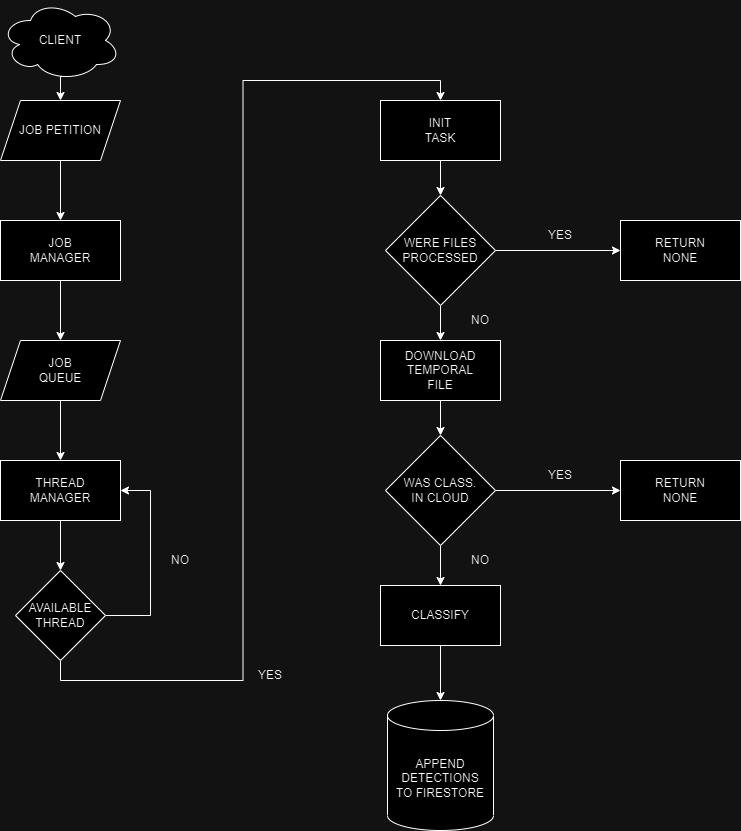

The diagram above was exported from draw.io. Its source (the exported page's mxGraphModel, read from the mxfile embedded in the PNG):
<mxGraphModel dx="880" dy="470" grid="1" gridSize="10" guides="1" tooltips="1" connect="1" arrows="1" fold="1" page="1" pageScale="1" pageWidth="827" pageHeight="1169" math="0" shadow="0">
  <root>
    <mxCell id="0" />
    <mxCell id="1" parent="0" />
    <mxCell id="DUcSxTE8rUnwv717172w-34" style="edgeStyle=orthogonalEdgeStyle;rounded=0;orthogonalLoop=1;jettySize=auto;html=1;entryX=0.5;entryY=0;entryDx=0;entryDy=0;labelBackgroundColor=none;fontColor=default;" edge="1" parent="1" source="DUcSxTE8rUnwv717172w-1" target="DUcSxTE8rUnwv717172w-22">
      <mxGeometry relative="1" as="geometry" />
    </mxCell>
    <mxCell id="DUcSxTE8rUnwv717172w-1" value="DOWNLOAD&lt;br&gt;TEMPORAL&lt;br&gt;FILE" style="rounded=0;whiteSpace=wrap;html=1;labelBackgroundColor=none;" vertex="1" parent="1">
      <mxGeometry x="420" y="360" width="120" height="60" as="geometry" />
    </mxCell>
    <mxCell id="DUcSxTE8rUnwv717172w-30" style="edgeStyle=orthogonalEdgeStyle;rounded=0;orthogonalLoop=1;jettySize=auto;html=1;labelBackgroundColor=none;fontColor=default;" edge="1" parent="1" source="DUcSxTE8rUnwv717172w-2" target="DUcSxTE8rUnwv717172w-21">
      <mxGeometry relative="1" as="geometry" />
    </mxCell>
    <mxCell id="DUcSxTE8rUnwv717172w-2" value="INIT&lt;br&gt;TASK" style="rounded=0;whiteSpace=wrap;html=1;labelBackgroundColor=none;" vertex="1" parent="1">
      <mxGeometry x="420" y="120" width="120" height="60" as="geometry" />
    </mxCell>
    <mxCell id="DUcSxTE8rUnwv717172w-44" style="edgeStyle=orthogonalEdgeStyle;rounded=0;orthogonalLoop=1;jettySize=auto;html=1;entryX=0.5;entryY=0;entryDx=0;entryDy=0;entryPerimeter=0;" edge="1" parent="1" source="DUcSxTE8rUnwv717172w-5" target="DUcSxTE8rUnwv717172w-43">
      <mxGeometry relative="1" as="geometry" />
    </mxCell>
    <mxCell id="DUcSxTE8rUnwv717172w-5" value="CLASSIFY" style="rounded=0;whiteSpace=wrap;html=1;labelBackgroundColor=none;" vertex="1" parent="1">
      <mxGeometry x="420" y="605" width="120" height="60" as="geometry" />
    </mxCell>
    <mxCell id="DUcSxTE8rUnwv717172w-24" style="edgeStyle=orthogonalEdgeStyle;rounded=0;orthogonalLoop=1;jettySize=auto;html=1;exitX=0.55;exitY=0.95;exitDx=0;exitDy=0;exitPerimeter=0;entryX=0.5;entryY=0;entryDx=0;entryDy=0;labelBackgroundColor=none;fontColor=default;" edge="1" parent="1" source="DUcSxTE8rUnwv717172w-10" target="DUcSxTE8rUnwv717172w-11">
      <mxGeometry relative="1" as="geometry" />
    </mxCell>
    <mxCell id="DUcSxTE8rUnwv717172w-10" value="CLIENT" style="ellipse;shape=cloud;whiteSpace=wrap;html=1;rounded=0;labelBackgroundColor=none;" vertex="1" parent="1">
      <mxGeometry x="40" y="20" width="120" height="80" as="geometry" />
    </mxCell>
    <mxCell id="DUcSxTE8rUnwv717172w-25" style="edgeStyle=orthogonalEdgeStyle;rounded=0;orthogonalLoop=1;jettySize=auto;html=1;labelBackgroundColor=none;fontColor=default;" edge="1" parent="1" source="DUcSxTE8rUnwv717172w-11" target="DUcSxTE8rUnwv717172w-17">
      <mxGeometry relative="1" as="geometry" />
    </mxCell>
    <mxCell id="DUcSxTE8rUnwv717172w-11" value="JOB PETITION" style="shape=parallelogram;perimeter=parallelogramPerimeter;whiteSpace=wrap;html=1;fixedSize=1;rounded=0;labelBackgroundColor=none;" vertex="1" parent="1">
      <mxGeometry x="40" y="120" width="120" height="60" as="geometry" />
    </mxCell>
    <mxCell id="DUcSxTE8rUnwv717172w-28" style="edgeStyle=orthogonalEdgeStyle;rounded=0;orthogonalLoop=1;jettySize=auto;html=1;labelBackgroundColor=none;fontColor=default;" edge="1" parent="1" source="DUcSxTE8rUnwv717172w-12" target="DUcSxTE8rUnwv717172w-13">
      <mxGeometry relative="1" as="geometry" />
    </mxCell>
    <mxCell id="DUcSxTE8rUnwv717172w-12" value="THREAD&lt;br&gt;MANAGER" style="rounded=0;whiteSpace=wrap;html=1;labelBackgroundColor=none;" vertex="1" parent="1">
      <mxGeometry x="40" y="480" width="120" height="60" as="geometry" />
    </mxCell>
    <mxCell id="DUcSxTE8rUnwv717172w-29" style="edgeStyle=orthogonalEdgeStyle;rounded=0;orthogonalLoop=1;jettySize=auto;html=1;exitX=0.5;exitY=1;exitDx=0;exitDy=0;entryX=0.5;entryY=0;entryDx=0;entryDy=0;labelBackgroundColor=none;fontColor=default;" edge="1" parent="1" source="DUcSxTE8rUnwv717172w-13" target="DUcSxTE8rUnwv717172w-2">
      <mxGeometry relative="1" as="geometry" />
    </mxCell>
    <mxCell id="DUcSxTE8rUnwv717172w-37" style="edgeStyle=orthogonalEdgeStyle;rounded=0;orthogonalLoop=1;jettySize=auto;html=1;exitX=1;exitY=0.5;exitDx=0;exitDy=0;entryX=1;entryY=0.5;entryDx=0;entryDy=0;labelBackgroundColor=none;fontColor=default;" edge="1" parent="1" source="DUcSxTE8rUnwv717172w-13" target="DUcSxTE8rUnwv717172w-12">
      <mxGeometry relative="1" as="geometry">
        <Array as="points">
          <mxPoint x="190" y="635" />
          <mxPoint x="190" y="510" />
        </Array>
      </mxGeometry>
    </mxCell>
    <mxCell id="DUcSxTE8rUnwv717172w-13" value="AVAILABLE&lt;br&gt;THREAD" style="rhombus;whiteSpace=wrap;html=1;rounded=0;labelBackgroundColor=none;" vertex="1" parent="1">
      <mxGeometry x="55" y="590" width="90" height="90" as="geometry" />
    </mxCell>
    <mxCell id="DUcSxTE8rUnwv717172w-27" style="edgeStyle=orthogonalEdgeStyle;rounded=0;orthogonalLoop=1;jettySize=auto;html=1;labelBackgroundColor=none;fontColor=default;" edge="1" parent="1" source="DUcSxTE8rUnwv717172w-15" target="DUcSxTE8rUnwv717172w-12">
      <mxGeometry relative="1" as="geometry" />
    </mxCell>
    <mxCell id="DUcSxTE8rUnwv717172w-15" value="JOB&lt;br&gt;QUEUE" style="shape=parallelogram;perimeter=parallelogramPerimeter;whiteSpace=wrap;html=1;fixedSize=1;rounded=0;labelBackgroundColor=none;" vertex="1" parent="1">
      <mxGeometry x="40" y="360" width="120" height="60" as="geometry" />
    </mxCell>
    <mxCell id="DUcSxTE8rUnwv717172w-26" style="edgeStyle=orthogonalEdgeStyle;rounded=0;orthogonalLoop=1;jettySize=auto;html=1;entryX=0.5;entryY=0;entryDx=0;entryDy=0;labelBackgroundColor=none;fontColor=default;" edge="1" parent="1" source="DUcSxTE8rUnwv717172w-17" target="DUcSxTE8rUnwv717172w-15">
      <mxGeometry relative="1" as="geometry" />
    </mxCell>
    <mxCell id="DUcSxTE8rUnwv717172w-17" value="JOB&lt;br&gt;MANAGER" style="rounded=0;whiteSpace=wrap;html=1;labelBackgroundColor=none;" vertex="1" parent="1">
      <mxGeometry x="40" y="240" width="120" height="60" as="geometry" />
    </mxCell>
    <mxCell id="DUcSxTE8rUnwv717172w-31" style="edgeStyle=orthogonalEdgeStyle;rounded=0;orthogonalLoop=1;jettySize=auto;html=1;exitX=0.5;exitY=1;exitDx=0;exitDy=0;labelBackgroundColor=none;fontColor=default;" edge="1" parent="1" source="DUcSxTE8rUnwv717172w-21" target="DUcSxTE8rUnwv717172w-1">
      <mxGeometry relative="1" as="geometry" />
    </mxCell>
    <mxCell id="DUcSxTE8rUnwv717172w-33" style="edgeStyle=orthogonalEdgeStyle;rounded=0;orthogonalLoop=1;jettySize=auto;html=1;exitX=1;exitY=0.5;exitDx=0;exitDy=0;entryX=0;entryY=0.5;entryDx=0;entryDy=0;labelBackgroundColor=none;fontColor=default;" edge="1" parent="1" source="DUcSxTE8rUnwv717172w-21" target="DUcSxTE8rUnwv717172w-32">
      <mxGeometry relative="1" as="geometry" />
    </mxCell>
    <mxCell id="DUcSxTE8rUnwv717172w-21" value="&lt;font style=&quot;font-size: 12px;&quot;&gt;WERE FILES&lt;br&gt;PROCESSED&lt;/font&gt;" style="rhombus;whiteSpace=wrap;html=1;verticalAlign=middle;horizontal=1;rounded=0;labelBackgroundColor=none;" vertex="1" parent="1">
      <mxGeometry x="425" y="215" width="110" height="110" as="geometry" />
    </mxCell>
    <mxCell id="DUcSxTE8rUnwv717172w-39" style="edgeStyle=orthogonalEdgeStyle;rounded=0;orthogonalLoop=1;jettySize=auto;html=1;entryX=0.5;entryY=0;entryDx=0;entryDy=0;labelBackgroundColor=none;fontColor=default;" edge="1" parent="1" source="DUcSxTE8rUnwv717172w-22" target="DUcSxTE8rUnwv717172w-5">
      <mxGeometry relative="1" as="geometry" />
    </mxCell>
    <mxCell id="DUcSxTE8rUnwv717172w-42" style="edgeStyle=orthogonalEdgeStyle;rounded=0;orthogonalLoop=1;jettySize=auto;html=1;entryX=0;entryY=0.5;entryDx=0;entryDy=0;labelBackgroundColor=none;fontColor=default;" edge="1" parent="1" source="DUcSxTE8rUnwv717172w-22" target="DUcSxTE8rUnwv717172w-41">
      <mxGeometry relative="1" as="geometry" />
    </mxCell>
    <mxCell id="DUcSxTE8rUnwv717172w-22" value="WAS CLASS.&lt;br&gt;IN CLOUD" style="rhombus;whiteSpace=wrap;html=1;verticalAlign=middle;horizontal=1;rounded=0;labelBackgroundColor=none;" vertex="1" parent="1">
      <mxGeometry x="425" y="455" width="110" height="110" as="geometry" />
    </mxCell>
    <mxCell id="DUcSxTE8rUnwv717172w-32" value="RETURN&lt;br&gt;NONE" style="rounded=0;whiteSpace=wrap;html=1;labelBackgroundColor=none;" vertex="1" parent="1">
      <mxGeometry x="660" y="240" width="120" height="60" as="geometry" />
    </mxCell>
    <mxCell id="DUcSxTE8rUnwv717172w-41" value="RETURN&lt;br&gt;NONE" style="rounded=0;whiteSpace=wrap;html=1;labelBackgroundColor=none;" vertex="1" parent="1">
      <mxGeometry x="660" y="480" width="120" height="60" as="geometry" />
    </mxCell>
    <mxCell id="DUcSxTE8rUnwv717172w-43" value="APPEND&lt;br style=&quot;border-color: var(--border-color);&quot;&gt;DETECTIONS&lt;br style=&quot;border-color: var(--border-color);&quot;&gt;TO FIRESTORE" style="shape=cylinder3;whiteSpace=wrap;html=1;boundedLbl=1;backgroundOutline=1;size=15;" vertex="1" parent="1">
      <mxGeometry x="427" y="720" width="106" height="130" as="geometry" />
    </mxCell>
    <mxCell id="DUcSxTE8rUnwv717172w-45" value="YES" style="text;html=1;strokeColor=none;fillColor=none;align=center;verticalAlign=middle;whiteSpace=wrap;rounded=0;" vertex="1" parent="1">
      <mxGeometry x="570" y="240" width="60" height="30" as="geometry" />
    </mxCell>
    <mxCell id="DUcSxTE8rUnwv717172w-46" value="YES" style="text;html=1;strokeColor=none;fillColor=none;align=center;verticalAlign=middle;whiteSpace=wrap;rounded=0;" vertex="1" parent="1">
      <mxGeometry x="570" y="480" width="60" height="30" as="geometry" />
    </mxCell>
    <mxCell id="DUcSxTE8rUnwv717172w-47" value="NO" style="text;html=1;strokeColor=none;fillColor=none;align=center;verticalAlign=middle;whiteSpace=wrap;rounded=0;" vertex="1" parent="1">
      <mxGeometry x="490" y="565" width="60" height="30" as="geometry" />
    </mxCell>
    <mxCell id="DUcSxTE8rUnwv717172w-48" value="NO" style="text;html=1;strokeColor=none;fillColor=none;align=center;verticalAlign=middle;whiteSpace=wrap;rounded=0;" vertex="1" parent="1">
      <mxGeometry x="490" y="325" width="60" height="30" as="geometry" />
    </mxCell>
    <mxCell id="DUcSxTE8rUnwv717172w-50" value="YES" style="text;html=1;strokeColor=none;fillColor=none;align=center;verticalAlign=middle;whiteSpace=wrap;rounded=0;" vertex="1" parent="1">
      <mxGeometry x="280" y="680" width="60" height="30" as="geometry" />
    </mxCell>
    <mxCell id="DUcSxTE8rUnwv717172w-51" value="NO" style="text;html=1;strokeColor=none;fillColor=none;align=center;verticalAlign=middle;whiteSpace=wrap;rounded=0;" vertex="1" parent="1">
      <mxGeometry x="190" y="565" width="60" height="30" as="geometry" />
    </mxCell>
  </root>
</mxGraphModel>